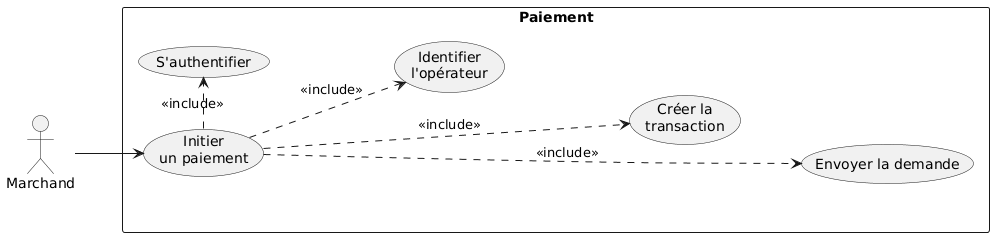

The diagram above was rendered by PlantUML. Its source (embedded in the PNG):
@startuml
left to right direction
skinparam packageStyle rectangle

actor Marchand

rectangle "Paiement" {

    usecase UC1 as "Initier\nun paiement"

    usecase UC2 as "S'authentifier"
    usecase UC3 as "Identifier\nl'opérateur"
    usecase UC4 as "Créer la\ntransaction"
    usecase UC5 as "Envoyer la demande"

    UC2 -[hidden]down-> UC3
    UC3 -[hidden]down-> UC4
    UC4 -[hidden]down-> UC5
}

Marchand --> UC1

UC1 .> UC2 : <<include>>
UC1 .> UC3 : <<include>>
UC1 .> UC4 : <<include>>
UC1 .> UC5 : <<include>>
@enduml